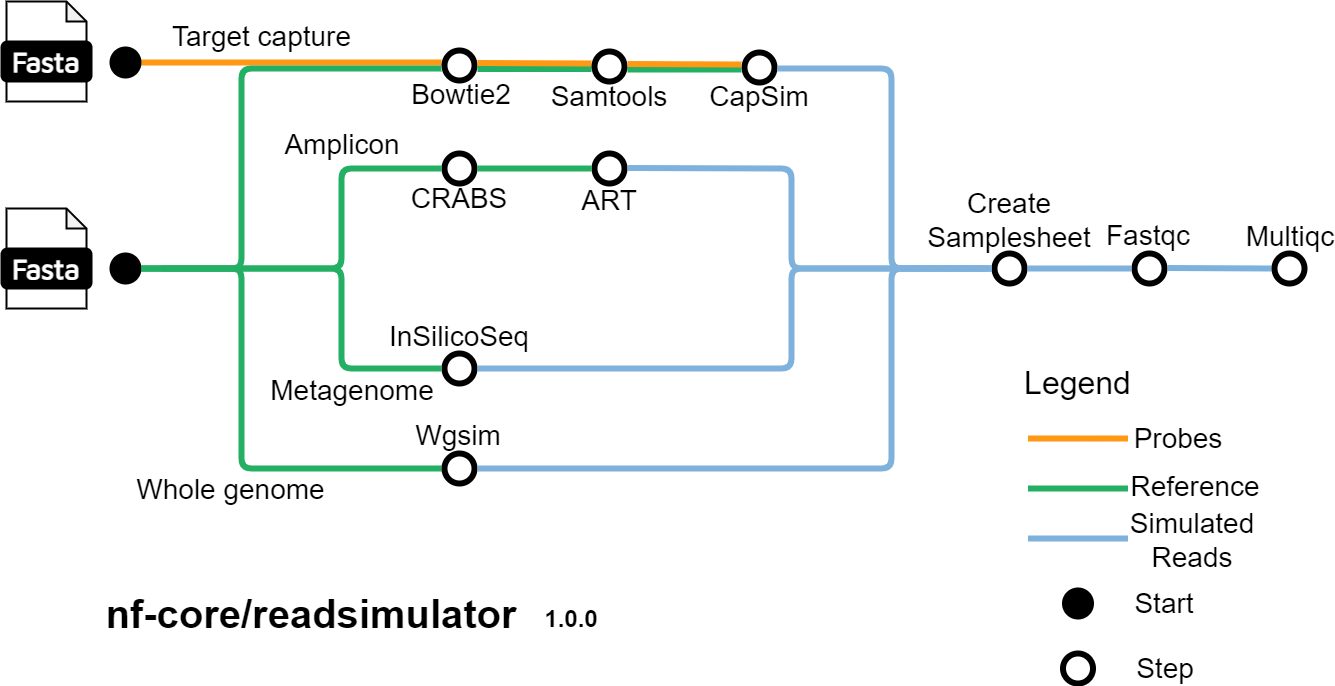

The diagram above was exported from draw.io. Its source (the exported page's mxGraphModel, read from the mxfile embedded in the PNG):
<mxGraphModel dx="1434" dy="780" grid="1" gridSize="10" guides="1" tooltips="1" connect="1" arrows="1" fold="1" page="1" pageScale="1" pageWidth="827" pageHeight="1169" math="0" shadow="0">
  <root>
    <mxCell id="0" />
    <mxCell id="1" parent="0" />
    <mxCell id="EDfHHedLING6ks6_4Tdl-1" value="" style="group" vertex="1" connectable="0" parent="1">
      <mxGeometry x="10" y="440" width="90" height="100" as="geometry" />
    </mxCell>
    <mxCell id="EDfHHedLING6ks6_4Tdl-2" value="" style="shape=note;whiteSpace=wrap;html=1;backgroundOutline=1;darkOpacity=0.05;rounded=1;size=20;strokeWidth=2;" vertex="1" parent="EDfHHedLING6ks6_4Tdl-1">
      <mxGeometry x="5" width="80" height="100" as="geometry" />
    </mxCell>
    <mxCell id="EDfHHedLING6ks6_4Tdl-3" value="&lt;font data-font-src=&quot;https://fonts.googleapis.com/css?family=Maven+Pro&quot; face=&quot;Maven Pro&quot; color=&quot;#ffffff&quot;&gt;&lt;b&gt;&lt;font style=&quot;font-size: 28px;&quot;&gt;Fasta&lt;/font&gt;&lt;/b&gt;&lt;/font&gt;" style="rounded=1;whiteSpace=wrap;html=1;strokeWidth=2;fillColor=#000000;" vertex="1" parent="EDfHHedLING6ks6_4Tdl-1">
      <mxGeometry y="40" width="90" height="40" as="geometry" />
    </mxCell>
    <mxCell id="EDfHHedLING6ks6_4Tdl-4" value="" style="endArrow=none;html=1;rounded=1;strokeWidth=6;strokeColor=#24B064;" edge="1" parent="1">
      <mxGeometry width="50" height="50" relative="1" as="geometry">
        <mxPoint x="150" y="500" as="sourcePoint" />
        <mxPoint x="450" y="700" as="targetPoint" />
        <Array as="points">
          <mxPoint x="250" y="500" />
          <mxPoint x="250" y="700" />
        </Array>
      </mxGeometry>
    </mxCell>
    <mxCell id="EDfHHedLING6ks6_4Tdl-5" value="" style="group" vertex="1" connectable="0" parent="1">
      <mxGeometry x="10" y="233" width="90" height="100" as="geometry" />
    </mxCell>
    <mxCell id="EDfHHedLING6ks6_4Tdl-6" value="" style="shape=note;whiteSpace=wrap;html=1;backgroundOutline=1;darkOpacity=0.05;rounded=1;size=20;strokeWidth=2;" vertex="1" parent="EDfHHedLING6ks6_4Tdl-5">
      <mxGeometry x="5" width="80" height="100" as="geometry" />
    </mxCell>
    <mxCell id="EDfHHedLING6ks6_4Tdl-7" value="&lt;font data-font-src=&quot;https://fonts.googleapis.com/css?family=Maven+Pro&quot; face=&quot;Maven Pro&quot; color=&quot;#ffffff&quot;&gt;&lt;b&gt;&lt;font style=&quot;font-size: 28px;&quot;&gt;Fasta&lt;/font&gt;&lt;/b&gt;&lt;/font&gt;" style="rounded=1;whiteSpace=wrap;html=1;strokeWidth=2;fillColor=#000000;" vertex="1" parent="EDfHHedLING6ks6_4Tdl-5">
      <mxGeometry y="40" width="90" height="40" as="geometry" />
    </mxCell>
    <mxCell id="EDfHHedLING6ks6_4Tdl-8" value="" style="endArrow=none;html=1;rounded=1;strokeWidth=6;strokeColor=#FF9914;" edge="1" parent="1">
      <mxGeometry width="50" height="50" relative="1" as="geometry">
        <mxPoint x="150" y="294" as="sourcePoint" />
        <mxPoint x="450" y="294" as="targetPoint" />
      </mxGeometry>
    </mxCell>
    <mxCell id="EDfHHedLING6ks6_4Tdl-10" value="" style="ellipse;whiteSpace=wrap;html=1;aspect=fixed;rounded=1;rotation=0;strokeWidth=2;fillColor=#000000;" vertex="1" parent="1">
      <mxGeometry x="119" y="485" width="30" height="30" as="geometry" />
    </mxCell>
    <mxCell id="EDfHHedLING6ks6_4Tdl-11" value="" style="ellipse;whiteSpace=wrap;html=1;aspect=fixed;rounded=1;rotation=0;strokeWidth=6;" vertex="1" parent="1">
      <mxGeometry x="453" y="685" width="30" height="30" as="geometry" />
    </mxCell>
    <mxCell id="EDfHHedLING6ks6_4Tdl-12" value="" style="endArrow=none;html=1;rounded=1;strokeWidth=6;strokeColor=#24B064;" edge="1" parent="1">
      <mxGeometry width="50" height="50" relative="1" as="geometry">
        <mxPoint x="150" y="500" as="sourcePoint" />
        <mxPoint x="450" y="600" as="targetPoint" />
        <Array as="points">
          <mxPoint x="350" y="500" />
          <mxPoint x="350" y="600" />
        </Array>
      </mxGeometry>
    </mxCell>
    <mxCell id="EDfHHedLING6ks6_4Tdl-13" value="" style="endArrow=none;html=1;rounded=1;strokeWidth=6;strokeColor=#24B064;" edge="1" parent="1">
      <mxGeometry width="50" height="50" relative="1" as="geometry">
        <mxPoint x="170" y="500" as="sourcePoint" />
        <mxPoint x="450" y="400" as="targetPoint" />
        <Array as="points">
          <mxPoint x="250" y="500" />
          <mxPoint x="350" y="500" />
          <mxPoint x="350" y="400" />
        </Array>
      </mxGeometry>
    </mxCell>
    <mxCell id="EDfHHedLING6ks6_4Tdl-14" value="" style="endArrow=none;html=1;rounded=1;strokeWidth=6;strokeColor=#24B064;" edge="1" parent="1">
      <mxGeometry width="50" height="50" relative="1" as="geometry">
        <mxPoint x="150" y="500" as="sourcePoint" />
        <mxPoint x="450" y="300" as="targetPoint" />
        <Array as="points">
          <mxPoint x="250" y="500" />
          <mxPoint x="250" y="300" />
        </Array>
      </mxGeometry>
    </mxCell>
    <mxCell id="EDfHHedLING6ks6_4Tdl-15" value="" style="ellipse;whiteSpace=wrap;html=1;aspect=fixed;rounded=1;rotation=0;strokeWidth=2;fillColor=#000000;" vertex="1" parent="1">
      <mxGeometry x="119" y="279" width="30" height="30" as="geometry" />
    </mxCell>
    <mxCell id="EDfHHedLING6ks6_4Tdl-16" value="" style="ellipse;whiteSpace=wrap;html=1;aspect=fixed;rounded=1;rotation=0;strokeWidth=6;" vertex="1" parent="1">
      <mxGeometry x="453" y="585" width="30" height="30" as="geometry" />
    </mxCell>
    <mxCell id="EDfHHedLING6ks6_4Tdl-17" value="" style="ellipse;whiteSpace=wrap;html=1;aspect=fixed;rounded=1;rotation=0;strokeWidth=6;" vertex="1" parent="1">
      <mxGeometry x="453" y="385" width="30" height="30" as="geometry" />
    </mxCell>
    <mxCell id="EDfHHedLING6ks6_4Tdl-18" value="" style="ellipse;whiteSpace=wrap;html=1;aspect=fixed;rounded=1;rotation=0;strokeWidth=6;" vertex="1" parent="1">
      <mxGeometry x="453" y="282" width="30" height="30" as="geometry" />
    </mxCell>
    <mxCell id="EDfHHedLING6ks6_4Tdl-19" value="&lt;font style=&quot;font-size: 28px;&quot;&gt;Wgsim&lt;/font&gt;" style="text;html=1;strokeColor=none;fillColor=none;align=center;verticalAlign=middle;whiteSpace=wrap;rounded=0;" vertex="1" parent="1">
      <mxGeometry x="437" y="652" width="60" height="30" as="geometry" />
    </mxCell>
    <mxCell id="EDfHHedLING6ks6_4Tdl-20" value="&lt;font style=&quot;font-size: 28px;&quot;&gt;InSilicoSeq&lt;/font&gt;" style="text;html=1;strokeColor=none;fillColor=none;align=center;verticalAlign=middle;whiteSpace=wrap;rounded=0;" vertex="1" parent="1">
      <mxGeometry x="438" y="553" width="60" height="30" as="geometry" />
    </mxCell>
    <mxCell id="EDfHHedLING6ks6_4Tdl-21" value="&lt;font style=&quot;font-size: 28px;&quot;&gt;Whole genome&lt;/font&gt;" style="text;html=1;strokeColor=none;fillColor=none;align=center;verticalAlign=middle;whiteSpace=wrap;rounded=0;" vertex="1" parent="1">
      <mxGeometry x="140" y="691" width="199" height="60" as="geometry" />
    </mxCell>
    <mxCell id="EDfHHedLING6ks6_4Tdl-22" value="&lt;font style=&quot;font-size: 28px;&quot;&gt;Metagenome&lt;/font&gt;" style="text;html=1;strokeColor=none;fillColor=none;align=center;verticalAlign=middle;whiteSpace=wrap;rounded=0;" vertex="1" parent="1">
      <mxGeometry x="306" y="592" width="110" height="60" as="geometry" />
    </mxCell>
    <mxCell id="EDfHHedLING6ks6_4Tdl-23" value="&lt;font style=&quot;font-size: 28px;&quot;&gt;Amplicon&lt;/font&gt;" style="text;html=1;strokeColor=none;fillColor=none;align=center;verticalAlign=middle;whiteSpace=wrap;rounded=0;" vertex="1" parent="1">
      <mxGeometry x="253" y="346" width="196" height="60" as="geometry" />
    </mxCell>
    <mxCell id="EDfHHedLING6ks6_4Tdl-24" value="&lt;font style=&quot;font-size: 28px;&quot;&gt;Target capture&lt;/font&gt;" style="text;html=1;strokeColor=none;fillColor=none;align=center;verticalAlign=middle;whiteSpace=wrap;rounded=0;" vertex="1" parent="1">
      <mxGeometry x="175" y="238" width="191" height="60" as="geometry" />
    </mxCell>
    <mxCell id="EDfHHedLING6ks6_4Tdl-25" value="&lt;font style=&quot;font-size: 28px;&quot;&gt;CRABS&lt;/font&gt;" style="text;html=1;strokeColor=none;fillColor=none;align=center;verticalAlign=middle;whiteSpace=wrap;rounded=0;" vertex="1" parent="1">
      <mxGeometry x="438" y="415" width="60" height="30" as="geometry" />
    </mxCell>
    <mxCell id="EDfHHedLING6ks6_4Tdl-28" value="" style="endArrow=none;html=1;rounded=1;strokeWidth=6;strokeColor=#24B064;" edge="1" parent="1">
      <mxGeometry width="50" height="50" relative="1" as="geometry">
        <mxPoint x="486" y="400" as="sourcePoint" />
        <mxPoint x="600" y="400" as="targetPoint" />
      </mxGeometry>
    </mxCell>
    <mxCell id="EDfHHedLING6ks6_4Tdl-29" value="" style="ellipse;whiteSpace=wrap;html=1;aspect=fixed;rounded=1;rotation=0;strokeWidth=6;" vertex="1" parent="1">
      <mxGeometry x="603" y="385" width="30" height="30" as="geometry" />
    </mxCell>
    <mxCell id="EDfHHedLING6ks6_4Tdl-30" value="&lt;font style=&quot;font-size: 28px;&quot;&gt;ART&lt;/font&gt;" style="text;html=1;strokeColor=none;fillColor=none;align=center;verticalAlign=middle;whiteSpace=wrap;rounded=0;" vertex="1" parent="1">
      <mxGeometry x="588" y="417" width="60" height="30" as="geometry" />
    </mxCell>
    <mxCell id="EDfHHedLING6ks6_4Tdl-31" value="&lt;font style=&quot;font-size: 28px;&quot;&gt;Bowtie2&lt;/font&gt;" style="text;html=1;strokeColor=none;fillColor=none;align=center;verticalAlign=middle;whiteSpace=wrap;rounded=0;" vertex="1" parent="1">
      <mxGeometry x="440" y="311" width="60" height="30" as="geometry" />
    </mxCell>
    <mxCell id="EDfHHedLING6ks6_4Tdl-32" value="" style="ellipse;whiteSpace=wrap;html=1;aspect=fixed;rounded=1;rotation=0;strokeWidth=6;" vertex="1" parent="1">
      <mxGeometry x="753" y="284" width="30" height="30" as="geometry" />
    </mxCell>
    <mxCell id="EDfHHedLING6ks6_4Tdl-33" value="" style="endArrow=none;html=1;rounded=1;strokeWidth=6;strokeColor=#24B064;" edge="1" parent="1">
      <mxGeometry width="50" height="50" relative="1" as="geometry">
        <mxPoint x="486" y="300.5" as="sourcePoint" />
        <mxPoint x="600" y="300.5" as="targetPoint" />
      </mxGeometry>
    </mxCell>
    <mxCell id="EDfHHedLING6ks6_4Tdl-34" value="" style="endArrow=none;html=1;rounded=1;strokeWidth=6;strokeColor=#FF9914;" edge="1" parent="1">
      <mxGeometry width="50" height="50" relative="1" as="geometry">
        <mxPoint x="486" y="294.5" as="sourcePoint" />
        <mxPoint x="600" y="295" as="targetPoint" />
      </mxGeometry>
    </mxCell>
    <mxCell id="EDfHHedLING6ks6_4Tdl-35" value="" style="ellipse;whiteSpace=wrap;html=1;aspect=fixed;rounded=1;rotation=0;strokeWidth=6;" vertex="1" parent="1">
      <mxGeometry x="603" y="283" width="30" height="30" as="geometry" />
    </mxCell>
    <mxCell id="EDfHHedLING6ks6_4Tdl-36" value="&lt;font style=&quot;font-size: 28px;&quot;&gt;Samtools&lt;/font&gt;" style="text;html=1;strokeColor=none;fillColor=none;align=center;verticalAlign=middle;whiteSpace=wrap;rounded=0;" vertex="1" parent="1">
      <mxGeometry x="588" y="313" width="60" height="30" as="geometry" />
    </mxCell>
    <mxCell id="EDfHHedLING6ks6_4Tdl-37" value="" style="endArrow=none;html=1;rounded=1;strokeWidth=6;strokeColor=#24B064;" edge="1" parent="1">
      <mxGeometry width="50" height="50" relative="1" as="geometry">
        <mxPoint x="636" y="301" as="sourcePoint" />
        <mxPoint x="750" y="301" as="targetPoint" />
      </mxGeometry>
    </mxCell>
    <mxCell id="EDfHHedLING6ks6_4Tdl-38" value="" style="endArrow=none;html=1;rounded=1;strokeWidth=6;strokeColor=#FF9914;" edge="1" parent="1">
      <mxGeometry width="50" height="50" relative="1" as="geometry">
        <mxPoint x="636" y="295.5" as="sourcePoint" />
        <mxPoint x="750" y="296" as="targetPoint" />
      </mxGeometry>
    </mxCell>
    <mxCell id="EDfHHedLING6ks6_4Tdl-39" value="&lt;font style=&quot;font-size: 28px;&quot;&gt;CapSim&lt;/font&gt;" style="text;html=1;strokeColor=none;fillColor=none;align=center;verticalAlign=middle;whiteSpace=wrap;rounded=0;" vertex="1" parent="1">
      <mxGeometry x="738" y="313" width="60" height="30" as="geometry" />
    </mxCell>
    <mxCell id="EDfHHedLING6ks6_4Tdl-40" value="" style="endArrow=none;html=1;rounded=1;strokeWidth=6;strokeColor=#7EB2DD;" edge="1" parent="1">
      <mxGeometry width="50" height="50" relative="1" as="geometry">
        <mxPoint x="786" y="300" as="sourcePoint" />
        <mxPoint x="1000" y="500" as="targetPoint" />
        <Array as="points">
          <mxPoint x="900" y="300" />
          <mxPoint x="900" y="500" />
        </Array>
      </mxGeometry>
    </mxCell>
    <mxCell id="EDfHHedLING6ks6_4Tdl-41" value="" style="endArrow=none;html=1;rounded=1;strokeWidth=6;strokeColor=#7EB2DD;" edge="1" parent="1">
      <mxGeometry width="50" height="50" relative="1" as="geometry">
        <mxPoint x="636" y="399.5" as="sourcePoint" />
        <mxPoint x="1000" y="500" as="targetPoint" />
        <Array as="points">
          <mxPoint x="800" y="400" />
          <mxPoint x="800" y="500" />
        </Array>
      </mxGeometry>
    </mxCell>
    <mxCell id="EDfHHedLING6ks6_4Tdl-42" value="" style="endArrow=none;html=1;rounded=1;strokeWidth=6;strokeColor=#7EB2DD;" edge="1" parent="1">
      <mxGeometry width="50" height="50" relative="1" as="geometry">
        <mxPoint x="486" y="600" as="sourcePoint" />
        <mxPoint x="996" y="500" as="targetPoint" />
        <Array as="points">
          <mxPoint x="800" y="600" />
          <mxPoint x="800" y="500" />
        </Array>
      </mxGeometry>
    </mxCell>
    <mxCell id="EDfHHedLING6ks6_4Tdl-43" value="" style="endArrow=none;html=1;rounded=1;strokeWidth=6;strokeColor=#7EB2DD;" edge="1" parent="1">
      <mxGeometry width="50" height="50" relative="1" as="geometry">
        <mxPoint x="486" y="700" as="sourcePoint" />
        <mxPoint x="1000" y="500" as="targetPoint" />
        <Array as="points">
          <mxPoint x="900" y="700" />
          <mxPoint x="900" y="500" />
        </Array>
      </mxGeometry>
    </mxCell>
    <mxCell id="EDfHHedLING6ks6_4Tdl-44" value="" style="ellipse;whiteSpace=wrap;html=1;aspect=fixed;rounded=1;rotation=0;strokeWidth=6;" vertex="1" parent="1">
      <mxGeometry x="1003" y="485" width="30" height="30" as="geometry" />
    </mxCell>
    <mxCell id="EDfHHedLING6ks6_4Tdl-45" value="&lt;font style=&quot;font-size: 28px;&quot;&gt;Create Samplesheet&lt;/font&gt;" style="text;html=1;strokeColor=none;fillColor=none;align=center;verticalAlign=middle;whiteSpace=wrap;rounded=0;" vertex="1" parent="1">
      <mxGeometry x="988" y="437" width="60" height="30" as="geometry" />
    </mxCell>
    <mxCell id="EDfHHedLING6ks6_4Tdl-47" value="" style="endArrow=none;html=1;rounded=1;strokeWidth=6;strokeColor=#7EB2DD;" edge="1" parent="1">
      <mxGeometry width="50" height="50" relative="1" as="geometry">
        <mxPoint x="1036" y="500" as="sourcePoint" />
        <mxPoint x="1140" y="500" as="targetPoint" />
      </mxGeometry>
    </mxCell>
    <mxCell id="EDfHHedLING6ks6_4Tdl-48" value="" style="ellipse;whiteSpace=wrap;html=1;aspect=fixed;rounded=1;rotation=0;strokeWidth=6;" vertex="1" parent="1">
      <mxGeometry x="1143" y="485" width="30" height="30" as="geometry" />
    </mxCell>
    <mxCell id="EDfHHedLING6ks6_4Tdl-49" value="&lt;font style=&quot;font-size: 28px;&quot;&gt;Fastqc&lt;/font&gt;" style="text;html=1;strokeColor=none;fillColor=none;align=center;verticalAlign=middle;whiteSpace=wrap;rounded=0;" vertex="1" parent="1">
      <mxGeometry x="1127" y="452" width="60" height="30" as="geometry" />
    </mxCell>
    <mxCell id="EDfHHedLING6ks6_4Tdl-50" value="" style="endArrow=none;html=1;rounded=1;strokeWidth=6;strokeColor=#7EB2DD;" edge="1" parent="1">
      <mxGeometry width="50" height="50" relative="1" as="geometry">
        <mxPoint x="1176" y="499.5" as="sourcePoint" />
        <mxPoint x="1280" y="500" as="targetPoint" />
      </mxGeometry>
    </mxCell>
    <mxCell id="EDfHHedLING6ks6_4Tdl-51" value="" style="ellipse;whiteSpace=wrap;html=1;aspect=fixed;rounded=1;rotation=0;strokeWidth=6;" vertex="1" parent="1">
      <mxGeometry x="1283" y="485" width="30" height="30" as="geometry" />
    </mxCell>
    <mxCell id="EDfHHedLING6ks6_4Tdl-52" value="&lt;font style=&quot;font-size: 28px;&quot;&gt;Multiqc&lt;/font&gt;" style="text;html=1;strokeColor=none;fillColor=none;align=center;verticalAlign=middle;whiteSpace=wrap;rounded=0;" vertex="1" parent="1">
      <mxGeometry x="1269" y="453" width="60" height="30" as="geometry" />
    </mxCell>
    <mxCell id="EDfHHedLING6ks6_4Tdl-53" value="&lt;font style=&quot;font-size: 32px;&quot;&gt;Legend&lt;/font&gt;" style="text;html=1;strokeColor=none;fillColor=none;align=center;verticalAlign=middle;whiteSpace=wrap;rounded=0;" vertex="1" parent="1">
      <mxGeometry x="1033" y="600" width="107" height="30" as="geometry" />
    </mxCell>
    <mxCell id="EDfHHedLING6ks6_4Tdl-54" value="" style="endArrow=none;html=1;rounded=1;strokeWidth=6;strokeColor=#FF9914;" edge="1" parent="1">
      <mxGeometry width="50" height="50" relative="1" as="geometry">
        <mxPoint x="1036.5" y="670" as="sourcePoint" />
        <mxPoint x="1136.5" y="670" as="targetPoint" />
      </mxGeometry>
    </mxCell>
    <mxCell id="EDfHHedLING6ks6_4Tdl-55" value="" style="endArrow=none;html=1;rounded=1;strokeWidth=6;strokeColor=#24B064;" edge="1" parent="1">
      <mxGeometry width="50" height="50" relative="1" as="geometry">
        <mxPoint x="1136.5" y="720" as="sourcePoint" />
        <mxPoint x="1036.5" y="720" as="targetPoint" />
      </mxGeometry>
    </mxCell>
    <mxCell id="EDfHHedLING6ks6_4Tdl-56" value="" style="endArrow=none;html=1;rounded=1;strokeWidth=6;strokeColor=#7EB2DD;" edge="1" parent="1">
      <mxGeometry width="50" height="50" relative="1" as="geometry">
        <mxPoint x="1036.5" y="770" as="sourcePoint" />
        <mxPoint x="1136.5" y="770" as="targetPoint" />
        <Array as="points">
          <mxPoint x="1090" y="770" />
        </Array>
      </mxGeometry>
    </mxCell>
    <mxCell id="EDfHHedLING6ks6_4Tdl-57" value="&lt;font style=&quot;font-size: 28px;&quot;&gt;Reference&lt;/font&gt;" style="text;html=1;strokeColor=none;fillColor=none;align=center;verticalAlign=middle;whiteSpace=wrap;rounded=0;" vertex="1" parent="1">
      <mxGeometry x="1162" y="703" width="83.5" height="30" as="geometry" />
    </mxCell>
    <mxCell id="EDfHHedLING6ks6_4Tdl-58" value="&lt;font style=&quot;font-size: 28px;&quot;&gt;Probes&lt;/font&gt;" style="text;html=1;strokeColor=none;fillColor=none;align=center;verticalAlign=middle;whiteSpace=wrap;rounded=0;" vertex="1" parent="1">
      <mxGeometry x="1145" y="655" width="83.5" height="30" as="geometry" />
    </mxCell>
    <mxCell id="EDfHHedLING6ks6_4Tdl-59" value="&lt;font style=&quot;font-size: 28px;&quot;&gt;Simulated Reads&lt;/font&gt;" style="text;html=1;strokeColor=none;fillColor=none;align=center;verticalAlign=middle;whiteSpace=wrap;rounded=0;" vertex="1" parent="1">
      <mxGeometry x="1159" y="757" width="83.5" height="30" as="geometry" />
    </mxCell>
    <mxCell id="EDfHHedLING6ks6_4Tdl-60" value="" style="ellipse;whiteSpace=wrap;html=1;aspect=fixed;rounded=1;rotation=0;strokeWidth=2;fillColor=#000000;" vertex="1" parent="1">
      <mxGeometry x="1071.5" y="820" width="30" height="30" as="geometry" />
    </mxCell>
    <mxCell id="EDfHHedLING6ks6_4Tdl-61" value="" style="ellipse;whiteSpace=wrap;html=1;aspect=fixed;rounded=1;rotation=0;strokeWidth=6;" vertex="1" parent="1">
      <mxGeometry x="1071.5" y="885" width="30" height="30" as="geometry" />
    </mxCell>
    <mxCell id="EDfHHedLING6ks6_4Tdl-62" value="&lt;font style=&quot;font-size: 28px;&quot;&gt;Start&lt;/font&gt;" style="text;html=1;strokeColor=none;fillColor=none;align=center;verticalAlign=middle;whiteSpace=wrap;rounded=0;" vertex="1" parent="1">
      <mxGeometry x="1131" y="820" width="83.5" height="30" as="geometry" />
    </mxCell>
    <mxCell id="EDfHHedLING6ks6_4Tdl-63" value="&lt;font style=&quot;font-size: 28px;&quot;&gt;Step&lt;/font&gt;" style="text;html=1;strokeColor=none;fillColor=none;align=center;verticalAlign=middle;whiteSpace=wrap;rounded=0;" vertex="1" parent="1">
      <mxGeometry x="1131.5" y="885" width="83.5" height="30" as="geometry" />
    </mxCell>
    <mxCell id="EDfHHedLING6ks6_4Tdl-64" value="&lt;font size=&quot;1&quot; style=&quot;&quot;&gt;&lt;b style=&quot;font-size: 40px;&quot;&gt;nf-core/readsimulator&lt;/b&gt;&lt;/font&gt;" style="text;html=1;strokeColor=none;fillColor=none;align=center;verticalAlign=middle;whiteSpace=wrap;rounded=0;" vertex="1" parent="1">
      <mxGeometry x="110" y="830" width="420" height="30" as="geometry" />
    </mxCell>
    <mxCell id="EDfHHedLING6ks6_4Tdl-65" value="&lt;b&gt;&lt;font style=&quot;font-size: 24px;&quot;&gt;1.0.0&lt;/font&gt;&lt;/b&gt;" style="text;html=1;strokeColor=none;fillColor=none;align=center;verticalAlign=middle;whiteSpace=wrap;rounded=0;" vertex="1" parent="1">
      <mxGeometry x="550" y="836" width="60" height="30" as="geometry" />
    </mxCell>
  </root>
</mxGraphModel>